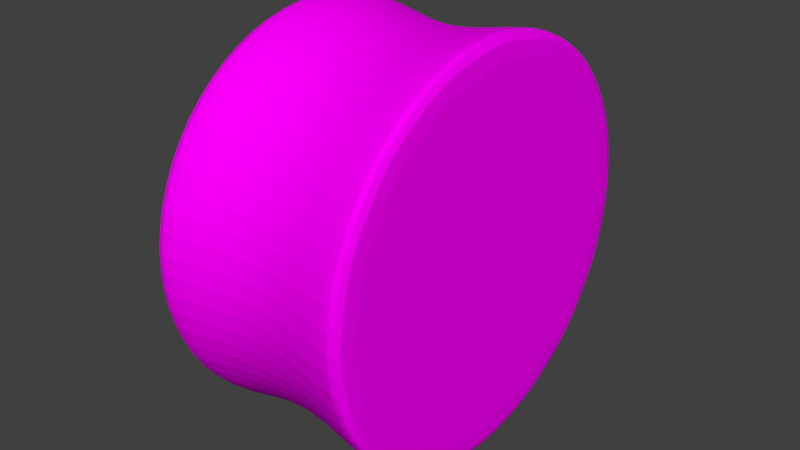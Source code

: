 # Source: wheel.blend  (saved by Blender 2.79.0; exported with 4.5.12 LTS)
import bpy
from mathutils import Matrix  # noqa: F401  (used for matrix-valued properties, if any)

bpy.ops.wm.read_factory_settings(use_empty=True)
scene = bpy.context.scene
scene.name = 'Scene'

# ---- collections
col_collection_1 = bpy.data.collections.new('Collection 1'); scene.collection.children.link(col_collection_1)

# ---- images (referenced by path relative to the original .blend; pixels are not part of the script)
import os
ASSET_DIR = os.environ.get("B2B_ASSET_DIR", "")  # directory of the original .blend (textures are referenced by path, not embedded)
HERE = os.path.dirname(os.path.abspath(__file__))  # packed textures are extracted next to this script under _unpacked/

def load_image(name, relpath, width, height, colorspace="sRGB"):
    """Load a texture the original file referenced (path relative to the .blend, or extracted next to this script)."""
    p = next((c for c in (os.path.join(HERE, relpath), os.path.join(ASSET_DIR, relpath)) if relpath and os.path.exists(c)), "")
    if p:
        img = bpy.data.images.load(p, check_existing=True)
        img.name = name
    else:  # same state as the original file: an image datablock whose file is absent (Cycles renders it pink)
        img = bpy.data.images.new(name, width, height)
        img.source = "FILE"
        img.filepath = "//" + (relpath or name)
    img.colorspace_settings.name = colorspace
    return img
img_wheel_png = load_image('wheel.png', 'wheel.png', 1024, 1024, 'sRGB')

# ---- materials (node trees are filled in below, after node groups)
mat_material_001 = bpy.data.materials.new('Material.001')
mat_material_001.alpha_threshold = 0.0
mat_material_001.roughness = 0.5

# ---- material node trees
mat_material_001.use_nodes = True; mat_material_001.node_tree.nodes.clear()
_N = mat_material_001.node_tree.nodes; _L = mat_material_001.node_tree.links
n0 = _N.new('ShaderNodeTexImage'); n0.name = 'Image Texture'; n0.location = (-229, 321)
n0.width = 140
n0.image = img_wheel_png
n1 = _N.new('ShaderNodeOutputMaterial'); n1.name = 'Material Output'; n1.location = (300, 300)
n2 = _N.new('ShaderNodeBsdfDiffuse'); n2.name = 'Diffuse BSDF'; n2.location = (10, 300)
_L.new(n2.outputs[0], n1.inputs[0])
_L.new(n0.outputs[0], n2.inputs[0])
n1.is_active_output = True

# ---- world
world_world = bpy.data.worlds.new('World'); scene.world = world_world
world_world.color = (0.05088, 0.05088, 0.05088)
world_world.use_sun_shadow = False
world_world.sun_shadow_jitter_overblur = 0.0
world_world.cycles.sampling_method = 'MANUAL'

# ---- meshes
me_circle_001 = bpy.data.meshes.new('Circle.001')
me_circle_001.from_pydata([(-5.473e-09, -0.951, -0.5), (-0.3639, -0.8786, -0.5), (-0.6725, -0.6725, -0.5), (-0.8786, -0.3639, -0.5), (-0.951, 2.275e-08, -0.5), (-0.8786, 0.3639, -0.5), (-0.6725, 0.6725, -0.5), (-0.3639, 0.8786, -0.5), (-1.576e-07, 0.951, -0.5), (0.3639, 0.8786, -0.5), (0.6725, 0.6725, -0.5), (0.8786, 0.3639, -0.5), (0.951, -2.991e-08, -0.5), (0.8786, -0.3639, -0.5), (0.6725, -0.6725, -0.5), (0.3639, -0.8786, -0.5), (4.511e-08, -0.6735, 0.4478), (-0.2578, -0.6223, 0.4478), (-0.4763, -0.4763, 0.4478), (-0.6223, -0.2578, 0.4478), (-0.6735, 2.044e-07, 0.4478), (-0.6223, 0.2578, 0.4478), (-0.4763, 0.4763, 0.4478), (-0.2578, 0.6223, 0.4478), (-1.133e-07, 0.6735, 0.4478), (0.2578, 0.6223, 0.4478), (0.4763, 0.4763, 0.4478), (0.6223, 0.2578, 0.4478), (0.6735, 1.736e-07, 0.4478), (0.6223, -0.2578, 0.4478), (0.4763, -0.4763, 0.4478), (0.2578, -0.6223, 0.4478), (-0.3827, -0.9239, 0.5), (-1.441e-08, -1.0, 0.5), (-0.7071, -0.7071, 0.5), (-0.9239, -0.3827, 0.5), (-1.0, 2.171e-07, 0.5), (-0.9239, 0.3827, 0.5), (-0.7071, 0.7071, 0.5), (-0.3827, 0.9239, 0.5), (-1.654e-07, 1.0, 0.5), (0.3827, 0.9239, 0.5), (0.7071, 0.7071, 0.5), (0.9239, 0.3827, 0.5), (1.0, 1.615e-07, 0.5), (0.9239, -0.3827, 0.5), (0.7071, -0.7071, 0.5), (0.3827, -0.9239, 0.5), (5.432e-09, -0.8912, 0.5), (2.527e-08, -0.7824, 0.4478), (-0.2994, -0.7228, 0.4478), (-0.341, -0.8233, 0.5), (-0.5532, -0.5532, 0.4478), (-0.6302, -0.6302, 0.5), (-0.7228, -0.2994, 0.4478), (-0.8233, -0.341, 0.5), (-0.7824, 2.053e-07, 0.4478), (-0.8912, 2.163e-07, 0.5), (-0.7228, 0.2994, 0.4478), (-0.8233, 0.341, 0.5), (-0.5532, 0.5532, 0.4478), (-0.6302, 0.6302, 0.5), (-0.2994, 0.7228, 0.4478), (-0.341, 0.8233, 0.5), (-1.307e-07, 0.7824, 0.4478), (-1.48e-07, 0.8912, 0.5), (0.2994, 0.7228, 0.4478), (0.341, 0.8233, 0.5), (0.5532, 0.5532, 0.4478), (0.6302, 0.6302, 0.5), (0.7228, 0.2994, 0.4478), (0.8233, 0.341, 0.5), (0.7824, 1.662e-07, 0.4478), (0.8912, 1.689e-07, 0.5), (0.7228, -0.2994, 0.4478), (0.8233, -0.341, 0.5), (0.5532, -0.5532, 0.4478), (0.6302, -0.6302, 0.5), (0.2994, -0.7228, 0.4478), (0.341, -0.8233, 0.5), (3.33e-09, -0.8731, 0.3919), (2.471e-08, -0.7788, 0.3982), (-0.298, -0.7195, 0.3982), (-0.3341, -0.8067, 0.3919), (-0.5507, -0.5507, 0.3982), (-0.6174, -0.6174, 0.3919), (-0.7195, -0.298, 0.3982), (-0.8067, -0.3341, 0.3919), (-0.7788, 1.998e-07, 0.3982), (-0.8731, 1.987e-07, 0.3919), (-0.7195, 0.298, 0.3982), (-0.8067, 0.3341, 0.3919), (-0.5507, 0.5507, 0.3982), (-0.6174, 0.6174, 0.3919), (-0.298, 0.7195, 0.3982), (-0.3341, 0.8067, 0.3919), (-1.305e-07, 0.7788, 0.3982), (-1.47e-07, 0.8731, 0.3919), (0.298, 0.7195, 0.3982), (0.3341, 0.8067, 0.3919), (0.5507, 0.5507, 0.3982), (0.6174, 0.6174, 0.3919), (0.7195, 0.298, 0.3982), (0.8067, 0.3341, 0.3919), (0.7788, 1.609e-07, 0.3982), (0.8731, 1.523e-07, 0.3919), (0.7195, -0.298, 0.3982), (0.8067, -0.3341, 0.3919), (0.5507, -0.5507, 0.3982), (0.6174, -0.6174, 0.3919), (0.298, -0.7195, 0.3982), (0.3341, -0.8067, 0.3919), (-0.3827, -0.9239, -0.5), (-1.441e-08, -1.0, -0.5), (-0.7071, -0.7071, -0.5), (-0.9239, -0.3827, -0.5), (-1.0, 2.238e-08, -0.5), (-0.9239, 0.3827, -0.5), (-0.7071, 0.7071, -0.5), (-0.3827, 0.9239, -0.5), (-1.654e-07, 1.0, -0.5), (0.3827, 0.9239, -0.5), (0.7071, 0.7071, -0.5), (0.9239, 0.3827, -0.5), (1.0, -3.326e-08, -0.5), (0.9239, -0.3827, -0.5), (0.7071, -0.7071, -0.5), (0.3827, -0.9239, -0.5), (0.3564, -0.8604, -0.2328), (0.3458, -0.8348, 1.425e-07), (0.3564, -0.8604, 0.2328), (-2.017e-08, -0.9313, 0.2328), (-2.248e-08, -0.9036, 1.537e-07), (-2.017e-08, -0.9313, -0.2328), (-1.608e-07, 0.9313, -0.2328), (-1.589e-07, 0.9036, -1.201e-07), (-1.608e-07, 0.9313, 0.2328), (0.3564, 0.8604, 0.2328), (0.3458, 0.8348, -1.09e-07), (0.3564, 0.8604, -0.2328), (-0.3564, -0.8604, -0.2328), (-0.3458, -0.8348, 1.425e-07), (-0.3564, -0.8604, 0.2328), (-0.6585, -0.6585, 0.2328), (-0.639, -0.639, 1.136e-07), (-0.6585, -0.6585, -0.2328), (0.6585, 0.6585, 0.2328), (0.639, 0.639, -8.009e-08), (0.6585, 0.6585, -0.2328), (-0.8604, -0.3564, 0.2328), (-0.8348, -0.3458, 6.892e-08), (-0.8604, -0.3564, -0.2328), (0.8604, 0.3564, 0.2328), (0.8348, 0.3458, -3.539e-08), (0.8604, 0.3564, -0.2328), (-0.9313, 1.624e-07, 0.2328), (-0.9036, 1.159e-07, 1.676e-08), (-0.9313, 7.169e-08, -0.2328), (0.9313, 1.105e-07, 0.2328), (0.9036, 6.565e-08, 1.676e-08), (0.9313, 1.987e-08, -0.2328), (-0.8604, 0.3564, 0.2328), (-0.8348, 0.3458, -3.539e-08), (-0.8604, 0.3564, -0.2328), (0.8604, -0.3564, 0.2328), (0.8348, -0.3458, 6.892e-08), (0.8604, -0.3564, -0.2328), (-0.6585, 0.6585, 0.2328), (-0.639, 0.639, -8.009e-08), (-0.6585, 0.6585, -0.2328), (0.6585, -0.6585, 0.2328), (0.639, -0.639, 1.136e-07), (0.6585, -0.6585, -0.2328), (-0.3564, 0.8604, 0.2328), (-0.3458, 0.8348, -1.09e-07), (-0.3564, 0.8604, -0.2328), (0.6292, -0.6292, 0.4915), (-0.3405, -0.822, 0.4915), (0.3405, 0.822, 0.4915), (-1.48e-07, 0.8898, 0.4915), (5.267e-09, -0.8898, 0.4915), (0.3405, -0.822, 0.4915), (-0.822, -0.3405, 0.4915), (-0.6292, -0.6292, 0.4915), (-0.3405, 0.822, 0.4915), (0.822, -0.3405, 0.4915), (-0.6292, 0.6292, 0.4915), (0.8898, 1.676e-07, 0.4915), (-0.822, 0.3405, 0.4915), (0.822, 0.3405, 0.4915), (-0.8898, 2.149e-07, 0.4915), (0.6292, 0.6292, 0.4915), (0.6187, -0.6187, 0.4029), (-0.3348, -0.8083, 0.4029), (-1.471e-07, 0.875, 0.4029), (0.3348, -0.8083, 0.4029), (-0.6187, -0.6187, 0.4029), (-0.3348, 0.8083, 0.4029), (0.8083, -0.3348, 0.4029), (-0.6187, 0.6187, 0.4029), (0.875, 1.54e-07, 0.4029), (-0.8083, 0.3348, 0.4029), (0.8083, 0.3348, 0.4029), (-0.875, 2.005e-07, 0.4029), (0.6187, 0.6187, 0.4029), (0.3348, 0.8083, 0.4029), (3.544e-09, -0.875, 0.4029), (-0.8083, -0.3348, 0.4029), (-0.2992, 0.7223, 0.4313), (0.5528, -0.5528, 0.4313), (-0.2992, -0.7223, 0.4313), (-0.5528, -0.5528, 0.4313), (-1.307e-07, 0.7818, 0.4313), (0.2992, 0.7223, 0.4313), (0.2992, -0.7223, 0.4313), (2.518e-08, -0.7818, 0.4313), (0.7223, -0.2992, 0.4313), (-0.5528, 0.5528, 0.4313), (0.7818, 1.637e-07, 0.4313), (-0.7223, 0.2992, 0.4313), (0.7223, 0.2992, 0.4313), (-0.7818, 2.027e-07, 0.4313), (0.5528, 0.5528, 0.4313), (-0.7223, -0.2992, 0.4313), (-0.5511, -0.5511, 0.4126), (0.2982, 0.72, 0.4126), (2.479e-08, -0.7793, 0.4126), (-0.2982, 0.72, 0.4126), (0.5511, -0.5511, 0.4126), (-0.2982, -0.72, 0.4126), (-1.306e-07, 0.7793, 0.4126), (0.2982, -0.72, 0.4126), (0.72, -0.2982, 0.4126), (-0.5511, 0.5511, 0.4126), (0.7793, 1.631e-07, 0.4126), (-0.72, 0.2982, 0.4126), (0.72, 0.2982, 0.4126), (-0.7793, 2.02e-07, 0.4126), (0.5511, 0.5511, 0.4126), (-0.72, -0.2982, 0.4126)], [], [(131, 130, 47, 33), (137, 136, 40, 41), (143, 142, 32, 34), (146, 137, 41, 42), (149, 143, 34, 35), (152, 146, 42, 43), (155, 149, 35, 36), (158, 152, 43, 44), (161, 155, 36, 37), (164, 158, 44, 45), (167, 161, 37, 38), (170, 164, 45, 46), (173, 167, 38, 39), (130, 170, 46, 47), (136, 173, 39, 40), (142, 131, 33, 32), (17, 16, 31, 30, 29, 28, 27, 26, 25, 24, 23, 22, 21, 20, 19, 18), (48, 51, 32, 33), (51, 53, 34, 32), (53, 55, 35, 34), (55, 57, 36, 35), (57, 59, 37, 36), (59, 61, 38, 37), (61, 63, 39, 38), (63, 65, 40, 39), (65, 67, 41, 40), (67, 69, 42, 41), (69, 71, 43, 42), (71, 73, 44, 43), (73, 75, 45, 44), (75, 77, 46, 45), (77, 79, 47, 46), (79, 48, 33, 47), (31, 16, 49, 78), (192, 198, 107, 109), (30, 31, 78, 76), (233, 227, 94, 92), (29, 30, 76, 74), (193, 206, 80, 83), (28, 29, 74, 72), (232, 228, 108, 106), (27, 28, 72, 70), (194, 197, 95, 97), (26, 27, 70, 68), (226, 229, 82, 81), (25, 26, 68, 66), (195, 192, 109, 111), (24, 25, 66, 64), (227, 230, 96, 94), (23, 24, 64, 62), (196, 193, 83, 85), (22, 23, 62, 60), (228, 231, 110, 108), (21, 22, 60, 58), (205, 194, 97, 99), (20, 21, 58, 56), (229, 224, 84, 82), (19, 20, 56, 54), (206, 195, 111, 80), (18, 19, 54, 52), (230, 225, 98, 96), (17, 18, 52, 50), (207, 196, 85, 87), (16, 17, 50, 49), (231, 226, 81, 110), (110, 81, 80, 111), (108, 110, 111, 109), (106, 108, 109, 107), (104, 106, 107, 105), (102, 104, 105, 103), (100, 102, 103, 101), (98, 100, 101, 99), (96, 98, 99, 97), (94, 96, 97, 95), (92, 94, 95, 93), (90, 92, 93, 91), (88, 90, 91, 89), (86, 88, 89, 87), (84, 86, 87, 85), (82, 84, 85, 83), (81, 82, 83, 80), (197, 199, 93, 95), (234, 232, 106, 104), (235, 233, 92, 90), (198, 200, 105, 107), (199, 201, 91, 93), (236, 234, 104, 102), (237, 235, 90, 88), (200, 202, 103, 105), (201, 203, 89, 91), (238, 236, 102, 100), (239, 237, 88, 86), (202, 204, 101, 103), (203, 207, 87, 89), (225, 238, 100, 98), (224, 239, 86, 84), (204, 205, 99, 101), (1, 2, 3, 4, 5, 6, 7, 8, 9, 10, 11, 12, 13, 14, 15, 0), (1, 0, 113, 112), (2, 1, 112, 114), (3, 2, 114, 115), (4, 3, 115, 116), (5, 4, 116, 117), (6, 5, 117, 118), (7, 6, 118, 119), (8, 7, 119, 120), (9, 8, 120, 121), (10, 9, 121, 122), (11, 10, 122, 123), (12, 11, 123, 124), (13, 12, 124, 125), (14, 13, 125, 126), (15, 14, 126, 127), (0, 15, 127, 113), (112, 113, 133, 140), (140, 133, 132, 141), (141, 132, 131, 142), (120, 119, 175, 134), (134, 175, 174, 135), (135, 174, 173, 136), (127, 126, 172, 128), (128, 172, 171, 129), (129, 171, 170, 130), (119, 118, 169, 175), (175, 169, 168, 174), (174, 168, 167, 173), (126, 125, 166, 172), (172, 166, 165, 171), (171, 165, 164, 170), (118, 117, 163, 169), (169, 163, 162, 168), (168, 162, 161, 167), (125, 124, 160, 166), (166, 160, 159, 165), (165, 159, 158, 164), (117, 116, 157, 163), (163, 157, 156, 162), (162, 156, 155, 161), (124, 123, 154, 160), (160, 154, 153, 159), (159, 153, 152, 158), (116, 115, 151, 157), (157, 151, 150, 156), (156, 150, 149, 155), (123, 122, 148, 154), (154, 148, 147, 153), (153, 147, 146, 152), (115, 114, 145, 151), (151, 145, 144, 150), (150, 144, 143, 149), (122, 121, 139, 148), (148, 139, 138, 147), (147, 138, 137, 146), (114, 112, 140, 145), (145, 140, 141, 144), (144, 141, 142, 143), (121, 120, 134, 139), (139, 134, 135, 138), (138, 135, 136, 137), (113, 127, 128, 133), (133, 128, 129, 132), (132, 129, 130, 131), (69, 67, 178, 191), (57, 55, 182, 190), (71, 69, 191, 189), (59, 57, 190, 188), (73, 71, 189, 187), (61, 59, 188, 186), (75, 73, 187, 185), (63, 61, 186, 184), (55, 53, 183, 182), (48, 79, 181, 180), (67, 65, 179, 178), (53, 51, 177, 183), (79, 77, 176, 181), (65, 63, 184, 179), (51, 48, 180, 177), (77, 75, 185, 176), (191, 178, 205, 204), (190, 182, 207, 203), (189, 191, 204, 202), (188, 190, 203, 201), (187, 189, 202, 200), (186, 188, 201, 199), (185, 187, 200, 198), (184, 186, 199, 197), (182, 183, 196, 207), (180, 181, 195, 206), (178, 179, 194, 205), (183, 177, 193, 196), (181, 176, 192, 195), (179, 184, 197, 194), (177, 180, 206, 193), (176, 185, 198, 192), (52, 54, 223, 211), (66, 68, 222, 213), (54, 56, 221, 223), (68, 70, 220, 222), (56, 58, 219, 221), (70, 72, 218, 220), (58, 60, 217, 219), (72, 74, 216, 218), (78, 49, 215, 214), (64, 66, 213, 212), (50, 52, 211, 210), (76, 78, 214, 209), (62, 64, 212, 208), (49, 50, 210, 215), (74, 76, 209, 216), (60, 62, 208, 217), (211, 223, 239, 224), (213, 222, 238, 225), (223, 221, 237, 239), (222, 220, 236, 238), (221, 219, 235, 237), (220, 218, 234, 236), (219, 217, 233, 235), (218, 216, 232, 234), (214, 215, 226, 231), (212, 213, 225, 230), (210, 211, 224, 229), (209, 214, 231, 228), (208, 212, 230, 227), (215, 210, 229, 226), (216, 209, 228, 232), (217, 208, 227, 233)])
_uv = me_circle_001.uv_layers.new(name='UVMap')
_uv.uv.foreach_set('vector', [0.8477, 0.2551, 0.8463, 0.2989, 0.8008, 0.3086, 0.8022, 0.2616, 0.4967, 0.7762, 0.4973, 0.7325, 0.543, 0.7227, 0.5423, 0.7697, 0.8484, 0.1361, 0.8484, 0.198, 0.803, 0.2003, 0.803, 0.1338, 0.4963, 0.8333, 0.4967, 0.7762, 0.5423, 0.7697, 0.5419, 0.831, 0.8477, 0.07899, 0.8484, 0.1361, 0.803, 0.1338, 0.8022, 0.07249, 0.4963, 0.8952, 0.4963, 0.8333, 0.5419, 0.831, 0.5419, 0.8975, 0.8463, 0.03525, 0.8477, 0.07899, 0.8022, 0.07249, 0.8008, 0.02553, 0.4967, 0.9523, 0.4963, 0.8952, 0.5419, 0.8975, 0.5423, 0.9588, 0.8112, 0.4642, 0.8123, 0.4205, 0.8578, 0.4105, 0.8567, 0.4574, 0.8108, 0.8092, 0.8116, 0.7521, 0.857, 0.7456, 0.8563, 0.807, 0.8109, 0.5213, 0.8112, 0.4642, 0.8567, 0.4574, 0.8563, 0.5188, 0.8108, 0.8711, 0.8108, 0.8092, 0.8563, 0.807, 0.8563, 0.8734, 0.8112, 0.5832, 0.8109, 0.5213, 0.8563, 0.5188, 0.8567, 0.5852, 0.8116, 0.9282, 0.8108, 0.8711, 0.8563, 0.8734, 0.857, 0.9347, 0.8123, 0.6403, 0.8112, 0.5832, 0.8567, 0.5852, 0.8578, 0.6465, 0.8484, 0.198, 0.8477, 0.2551, 0.8022, 0.2616, 0.803, 0.2003, 0.5246, 0.6535, 0.4796, 0.6535, 0.438, 0.6364, 0.4061, 0.6048, 0.3889, 0.5634, 0.3889, 0.5187, 0.4061, 0.4774, 0.438, 0.4457, 0.4796, 0.4286, 0.5246, 0.4286, 0.5662, 0.4457, 0.598, 0.4774, 0.6153, 0.5187, 0.6153, 0.5634, 0.598, 0.6048, 0.5662, 0.6364, 0.164, 0.3412, 0.2236, 0.3412, 0.2272, 0.3594, 0.1603, 0.3594, 0.2236, 0.3412, 0.2786, 0.3186, 0.289, 0.334, 0.2272, 0.3594, 0.2786, 0.3186, 0.3207, 0.2767, 0.3362, 0.287, 0.289, 0.334, 0.3207, 0.2767, 0.3435, 0.2221, 0.3618, 0.2257, 0.3362, 0.287, 0.3435, 0.2221, 0.3435, 0.1629, 0.3618, 0.1593, 0.3618, 0.2257, 0.3435, 0.1629, 0.3207, 0.1082, 0.3362, 0.0979, 0.3618, 0.1593, 0.3207, 0.1082, 0.2786, 0.06635, 0.289, 0.05095, 0.3362, 0.0979, 0.2786, 0.06635, 0.2236, 0.0437, 0.2272, 0.02553, 0.289, 0.05095, 0.2236, 0.0437, 0.164, 0.0437, 0.1603, 0.02553, 0.2272, 0.02553, 0.164, 0.0437, 0.1089, 0.06635, 0.09857, 0.05095, 0.1603, 0.02553, 0.1089, 0.06635, 0.06679, 0.1082, 0.05129, 0.0979, 0.09857, 0.05095, 0.06679, 0.1082, 0.04399, 0.1629, 0.0257, 0.1593, 0.05129, 0.0979, 0.04399, 0.1629, 0.04399, 0.2221, 0.0257, 0.2257, 0.0257, 0.1593, 0.04399, 0.2221, 0.06679, 0.2767, 0.05129, 0.287, 0.0257, 0.2257, 0.06679, 0.2767, 0.1089, 0.3186, 0.09857, 0.334, 0.05129, 0.287, 0.1089, 0.3186, 0.164, 0.3412, 0.1603, 0.3594, 0.09857, 0.334, 0.438, 0.6364, 0.4796, 0.6535, 0.4759, 0.6717, 0.4276, 0.6518, 0.9259, 0.8108, 0.9266, 0.7571, 0.9285, 0.7573, 0.9278, 0.8109, 0.4061, 0.6048, 0.438, 0.6364, 0.4276, 0.6518, 0.3906, 0.615, 0.1601, 0.8379, 0.1604, 0.8897, 0.158, 0.8897, 0.1576, 0.8379, 0.3889, 0.5634, 0.4061, 0.6048, 0.3906, 0.615, 0.3706, 0.567, 0.9279, 0.9637, 0.9266, 0.9226, 0.9285, 0.9224, 0.9298, 0.9634, 0.3889, 0.5187, 0.3889, 0.5634, 0.3706, 0.567, 0.3706, 0.5151, 0.2817, 0.8011, 0.2817, 0.8529, 0.2792, 0.8529, 0.2792, 0.8011, 0.4061, 0.4774, 0.3889, 0.5187, 0.3706, 0.5151, 0.3906, 0.4671, 0.9266, 0.4538, 0.9279, 0.4128, 0.9298, 0.413, 0.9285, 0.454, 0.438, 0.4457, 0.4061, 0.4774, 0.3906, 0.4671, 0.4276, 0.4303, 0.02879, 0.7901, 0.02817, 0.8379, 0.0257, 0.8379, 0.02632, 0.7901, 0.4796, 0.4286, 0.438, 0.4457, 0.4276, 0.4303, 0.4759, 0.4105, 0.9259, 0.8689, 0.9259, 0.8108, 0.9278, 0.8109, 0.9278, 0.8689, 0.5246, 0.4286, 0.4796, 0.4286, 0.4759, 0.4105, 0.5282, 0.4105, 0.1604, 0.8897, 0.1613, 0.9375, 0.1589, 0.9374, 0.158, 0.8897, 0.5662, 0.4457, 0.5246, 0.4286, 0.5282, 0.4105, 0.5766, 0.4303, 0.104, 0.8082, 0.1043, 0.7546, 0.1062, 0.7547, 0.1059, 0.8083, 0.598, 0.4774, 0.5662, 0.4457, 0.5766, 0.4303, 0.6136, 0.4671, 0.2817, 0.8529, 0.2823, 0.9007, 0.2798, 0.9007, 0.2792, 0.8529, 0.6153, 0.5187, 0.598, 0.4774, 0.6136, 0.4671, 0.6336, 0.5151, 0.9259, 0.5075, 0.9266, 0.4538, 0.9285, 0.454, 0.9278, 0.5076, 0.6153, 0.5634, 0.6153, 0.5187, 0.6336, 0.5151, 0.6336, 0.567, 0.02817, 0.8379, 0.02817, 0.8896, 0.0257, 0.8896, 0.0257, 0.8379, 0.598, 0.6048, 0.6153, 0.5634, 0.6336, 0.567, 0.6136, 0.615, 0.9266, 0.9226, 0.9259, 0.8689, 0.9278, 0.8689, 0.9285, 0.9224, 0.5662, 0.6364, 0.598, 0.6048, 0.6136, 0.615, 0.5766, 0.6518, 0.2218, 0.7535, 0.2214, 0.7901, 0.2189, 0.7901, 0.2193, 0.7536, 0.5246, 0.6535, 0.5662, 0.6364, 0.5766, 0.6518, 0.5282, 0.6717, 0.104, 0.8664, 0.104, 0.8082, 0.1059, 0.8083, 0.1059, 0.8663, 0.4796, 0.6535, 0.5246, 0.6535, 0.5282, 0.6717, 0.4759, 0.6717, 0.02992, 0.7535, 0.02879, 0.7901, 0.02632, 0.7901, 0.02745, 0.7535, 0.06148, 0.4826, 0.04155, 0.5304, 0.0257, 0.5272, 0.04804, 0.4737, 0.0983, 0.446, 0.06148, 0.4826, 0.04804, 0.4737, 0.08932, 0.4327, 0.1464, 0.4262, 0.0983, 0.446, 0.08932, 0.4327, 0.1433, 0.4105, 0.1985, 0.4262, 0.1464, 0.4262, 0.1433, 0.4105, 0.2016, 0.4105, 0.2466, 0.446, 0.1985, 0.4262, 0.2016, 0.4105, 0.2556, 0.4327, 0.2834, 0.4826, 0.2466, 0.446, 0.2556, 0.4327, 0.2968, 0.4737, 0.3033, 0.5304, 0.2834, 0.4826, 0.2968, 0.4737, 0.3192, 0.5272, 0.3033, 0.5821, 0.3033, 0.5304, 0.3192, 0.5272, 0.3192, 0.5852, 0.2834, 0.6299, 0.3033, 0.5821, 0.3192, 0.5852, 0.2968, 0.6388, 0.2466, 0.6664, 0.2834, 0.6299, 0.2968, 0.6388, 0.2556, 0.6798, 0.1985, 0.6862, 0.2466, 0.6664, 0.2556, 0.6798, 0.2016, 0.702, 0.1464, 0.6862, 0.1985, 0.6862, 0.2016, 0.702, 0.1433, 0.702, 0.0983, 0.6664, 0.1464, 0.6862, 0.1433, 0.702, 0.08932, 0.6798, 0.06148, 0.6299, 0.0983, 0.6664, 0.08932, 0.6798, 0.04804, 0.6388, 0.04155, 0.5821, 0.06148, 0.6299, 0.04804, 0.6388, 0.0257, 0.5852, 0.04155, 0.5304, 0.04155, 0.5821, 0.0257, 0.5852, 0.0257, 0.5272, 0.6118, 0.8897, 0.6111, 0.8361, 0.613, 0.836, 0.6137, 0.8896, 0.2823, 0.7533, 0.2817, 0.8011, 0.2792, 0.8011, 0.2798, 0.7534, 0.1604, 0.7901, 0.1601, 0.8379, 0.1576, 0.8379, 0.158, 0.7902, 0.9266, 0.7571, 0.9279, 0.7161, 0.9298, 0.7163, 0.9285, 0.7573, 0.6111, 0.8361, 0.6111, 0.7779, 0.613, 0.778, 0.613, 0.836, 0.2214, 0.8896, 0.2218, 0.9375, 0.2193, 0.9374, 0.2189, 0.8896, 0.1613, 0.7535, 0.1604, 0.7901, 0.158, 0.7902, 0.1589, 0.7536, 0.9279, 0.6604, 0.9266, 0.6193, 0.9285, 0.6191, 0.9298, 0.6601, 0.6111, 0.7779, 0.6118, 0.7243, 0.6137, 0.7244, 0.613, 0.778, 0.2212, 0.8379, 0.2214, 0.8896, 0.2189, 0.8896, 0.2188, 0.8379, 0.02879, 0.9374, 0.02992, 0.974, 0.02745, 0.974, 0.02632, 0.9374, 0.9266, 0.6193, 0.9259, 0.5656, 0.9278, 0.5656, 0.9285, 0.6191, 0.1043, 0.92, 0.104, 0.8664, 0.1059, 0.8663, 0.1062, 0.9199, 0.2214, 0.7901, 0.2212, 0.8379, 0.2188, 0.8379, 0.2189, 0.7901, 0.02817, 0.8896, 0.02879, 0.9374, 0.02632, 0.9374, 0.0257, 0.8896, 0.9259, 0.5656, 0.9259, 0.5075, 0.9278, 0.5076, 0.9278, 0.5656, 0.4908, 0.3271, 0.4458, 0.2824, 0.4215, 0.224, 0.4215, 0.1609, 0.4458, 0.1025, 0.4908, 0.05788, 0.5495, 0.03371, 0.6131, 0.03371, 0.6718, 0.05788, 0.7168, 0.1025, 0.7411, 0.1609, 0.7411, 0.224, 0.7168, 0.2824, 0.6718, 0.3271, 0.6131, 0.3512, 0.5495, 0.3512, 0.4908, 0.3271, 0.5495, 0.3512, 0.5479, 0.3594, 0.4861, 0.334, 0.4458, 0.2824, 0.4908, 0.3271, 0.4861, 0.334, 0.4388, 0.287, 0.4215, 0.224, 0.4458, 0.2824, 0.4388, 0.287, 0.4132, 0.2257, 0.4215, 0.1609, 0.4215, 0.224, 0.4132, 0.2257, 0.4132, 0.1593, 0.4458, 0.1025, 0.4215, 0.1609, 0.4132, 0.1593, 0.4388, 0.0979, 0.4908, 0.05788, 0.4458, 0.1025, 0.4388, 0.0979, 0.4861, 0.05095, 0.5495, 0.03371, 0.4908, 0.05788, 0.4861, 0.05095, 0.5479, 0.02553, 0.6131, 0.03371, 0.5495, 0.03371, 0.5479, 0.02553, 0.6147, 0.02553, 0.6718, 0.05788, 0.6131, 0.03371, 0.6147, 0.02553, 0.6765, 0.05095, 0.7168, 0.1025, 0.6718, 0.05788, 0.6765, 0.05095, 0.7238, 0.0979, 0.7411, 0.1609, 0.7168, 0.1025, 0.7238, 0.0979, 0.7494, 0.1593, 0.7411, 0.224, 0.7411, 0.1609, 0.7494, 0.1593, 0.7494, 0.2257, 0.7168, 0.2824, 0.7411, 0.224, 0.7494, 0.2257, 0.7238, 0.287, 0.6718, 0.3271, 0.7168, 0.2824, 0.7238, 0.287, 0.6765, 0.334, 0.6131, 0.3512, 0.6718, 0.3271, 0.6765, 0.334, 0.6147, 0.3594, 0.5495, 0.3512, 0.6131, 0.3512, 0.6147, 0.3594, 0.5479, 0.3594, 0.9743, 0.2003, 0.9735, 0.2616, 0.9274, 0.2551, 0.9282, 0.198, 0.9282, 0.198, 0.9274, 0.2551, 0.8875, 0.2525, 0.8882, 0.1971, 0.8882, 0.1971, 0.8875, 0.2525, 0.8477, 0.2551, 0.8484, 0.198, 0.6865, 0.6476, 0.6854, 0.5862, 0.7315, 0.5837, 0.7326, 0.6408, 0.7326, 0.6408, 0.7315, 0.5837, 0.7715, 0.5825, 0.7726, 0.638, 0.7726, 0.638, 0.7715, 0.5825, 0.8112, 0.5832, 0.8123, 0.6403, 0.6858, 0.9347, 0.685, 0.8734, 0.7311, 0.8711, 0.7318, 0.9282, 0.7318, 0.9282, 0.7311, 0.8711, 0.7711, 0.8702, 0.7718, 0.9256, 0.7718, 0.9256, 0.7711, 0.8702, 0.8108, 0.8711, 0.8116, 0.9282, 0.6854, 0.5862, 0.685, 0.5198, 0.7311, 0.5218, 0.7315, 0.5837, 0.7315, 0.5837, 0.7311, 0.5218, 0.7711, 0.5225, 0.7715, 0.5825, 0.7715, 0.5825, 0.7711, 0.5225, 0.8109, 0.5213, 0.8112, 0.5832, 0.685, 0.8734, 0.685, 0.807, 0.7311, 0.8092, 0.7311, 0.8711, 0.7311, 0.8711, 0.7311, 0.8092, 0.7711, 0.8102, 0.7711, 0.8702, 0.7711, 0.8702, 0.7711, 0.8102, 0.8108, 0.8092, 0.8108, 0.8711, 0.685, 0.5198, 0.6854, 0.4585, 0.7315, 0.4647, 0.7311, 0.5218, 0.7311, 0.5218, 0.7315, 0.4647, 0.7715, 0.4671, 0.7711, 0.5225, 0.7711, 0.5225, 0.7715, 0.4671, 0.8112, 0.4642, 0.8109, 0.5213, 0.685, 0.807, 0.6858, 0.7456, 0.7318, 0.7521, 0.7311, 0.8092, 0.7311, 0.8092, 0.7318, 0.7521, 0.7718, 0.7547, 0.7711, 0.8102, 0.7711, 0.8102, 0.7718, 0.7547, 0.8116, 0.7521, 0.8108, 0.8092, 0.6854, 0.4585, 0.6865, 0.4115, 0.7326, 0.4209, 0.7315, 0.4647, 0.7315, 0.4647, 0.7326, 0.4209, 0.7726, 0.4246, 0.7715, 0.4671, 0.7715, 0.4671, 0.7726, 0.4246, 0.8123, 0.4205, 0.8112, 0.4642, 0.371, 0.9588, 0.3706, 0.8975, 0.4165, 0.8952, 0.4169, 0.9523, 0.4169, 0.9523, 0.4165, 0.8952, 0.4565, 0.8943, 0.4568, 0.9497, 0.4568, 0.9497, 0.4565, 0.8943, 0.4963, 0.8952, 0.4967, 0.9523, 0.9721, 0.02553, 0.9735, 0.07249, 0.9274, 0.07899, 0.9261, 0.03525, 0.9261, 0.03525, 0.9274, 0.07899, 0.8875, 0.0816, 0.8861, 0.03917, 0.8861, 0.03917, 0.8875, 0.0816, 0.8477, 0.07899, 0.8463, 0.03525, 0.3706, 0.8975, 0.3706, 0.831, 0.4165, 0.8333, 0.4165, 0.8952, 0.4165, 0.8952, 0.4165, 0.8333, 0.4565, 0.8342, 0.4565, 0.8943, 0.4565, 0.8943, 0.4565, 0.8342, 0.4963, 0.8333, 0.4963, 0.8952, 0.9735, 0.07249, 0.9743, 0.1338, 0.9282, 0.1361, 0.9274, 0.07899, 0.9274, 0.07899, 0.9282, 0.1361, 0.8882, 0.137, 0.8875, 0.0816, 0.8875, 0.0816, 0.8882, 0.137, 0.8484, 0.1361, 0.8477, 0.07899, 0.3706, 0.831, 0.371, 0.7697, 0.4169, 0.7762, 0.4165, 0.8333, 0.4165, 0.8333, 0.4169, 0.7762, 0.4568, 0.7788, 0.4565, 0.8342, 0.4565, 0.8342, 0.4568, 0.7788, 0.4967, 0.7762, 0.4963, 0.8333, 0.9743, 0.1338, 0.9743, 0.2003, 0.9282, 0.198, 0.9282, 0.1361, 0.9282, 0.1361, 0.9282, 0.198, 0.8882, 0.1971, 0.8882, 0.137, 0.8882, 0.137, 0.8882, 0.1971, 0.8484, 0.198, 0.8484, 0.1361, 0.6883, 0.6945, 0.6865, 0.6476, 0.7326, 0.6408, 0.7342, 0.6845, 0.7342, 0.6845, 0.7326, 0.6408, 0.7726, 0.638, 0.7741, 0.6804, 0.4568, 0.7788, 0.4574, 0.7364, 0.4973, 0.7325, 0.4967, 0.7762, 0.9735, 0.2616, 0.9721, 0.3086, 0.9261, 0.2989, 0.9274, 0.2551, 0.9274, 0.2551, 0.9261, 0.2989, 0.8861, 0.2949, 0.8875, 0.2525, 0.8875, 0.2525, 0.8861, 0.2949, 0.8463, 0.2989, 0.8477, 0.2551, 0.9092, 0.5662, 0.9092, 0.507, 0.9107, 0.507, 0.9107, 0.5661, 0.08767, 0.9216, 0.08734, 0.8669, 0.0888, 0.8668, 0.08912, 0.9214, 0.9099, 0.6209, 0.9092, 0.5662, 0.9107, 0.5661, 0.9114, 0.6207, 0.5944, 0.7774, 0.5951, 0.7227, 0.5965, 0.7229, 0.5958, 0.7775, 0.9112, 0.6627, 0.9099, 0.6209, 0.9114, 0.6207, 0.9127, 0.6625, 0.5944, 0.8366, 0.5944, 0.7774, 0.5958, 0.7775, 0.5958, 0.8365, 0.9099, 0.7556, 0.9112, 0.7138, 0.9127, 0.714, 0.9114, 0.7557, 0.5951, 0.8913, 0.5944, 0.8366, 0.5958, 0.8365, 0.5965, 0.8911, 0.08734, 0.8669, 0.08734, 0.8077, 0.0888, 0.8078, 0.0888, 0.8668, 0.9099, 0.9242, 0.9092, 0.8695, 0.9107, 0.8694, 0.9114, 0.924, 0.9092, 0.507, 0.9099, 0.4523, 0.9114, 0.4524, 0.9107, 0.507, 0.08734, 0.8077, 0.08767, 0.753, 0.08912, 0.7532, 0.0888, 0.8078, 0.9092, 0.8695, 0.9092, 0.8103, 0.9107, 0.8103, 0.9107, 0.8694, 0.9099, 0.4523, 0.9112, 0.4105, 0.9127, 0.4107, 0.9114, 0.4524, 0.9112, 0.966, 0.9099, 0.9242, 0.9114, 0.924, 0.9127, 0.9658, 0.9092, 0.8103, 0.9099, 0.7556, 0.9114, 0.7557, 0.9107, 0.8103, 0.9107, 0.5661, 0.9107, 0.507, 0.9259, 0.5075, 0.9259, 0.5656, 0.08912, 0.9214, 0.0888, 0.8668, 0.104, 0.8664, 0.1043, 0.92, 0.9114, 0.6207, 0.9107, 0.5661, 0.9259, 0.5656, 0.9266, 0.6193, 0.5958, 0.7775, 0.5965, 0.7229, 0.6118, 0.7243, 0.6111, 0.7779, 0.9127, 0.6625, 0.9114, 0.6207, 0.9266, 0.6193, 0.9279, 0.6604, 0.5958, 0.8365, 0.5958, 0.7775, 0.6111, 0.7779, 0.6111, 0.8361, 0.9114, 0.7557, 0.9127, 0.714, 0.9279, 0.7161, 0.9266, 0.7571, 0.5965, 0.8911, 0.5958, 0.8365, 0.6111, 0.8361, 0.6118, 0.8897, 0.0888, 0.8668, 0.0888, 0.8078, 0.104, 0.8082, 0.104, 0.8664, 0.9114, 0.924, 0.9107, 0.8694, 0.9259, 0.8689, 0.9266, 0.9226, 0.9107, 0.507, 0.9114, 0.4524, 0.9266, 0.4538, 0.9259, 0.5075, 0.0888, 0.8078, 0.08912, 0.7532, 0.1043, 0.7546, 0.104, 0.8082, 0.9107, 0.8694, 0.9107, 0.8103, 0.9259, 0.8108, 0.9259, 0.8689, 0.5978, 0.9329, 0.5965, 0.8911, 0.6118, 0.8897, 0.6131, 0.9308, 0.9127, 0.9658, 0.9114, 0.924, 0.9266, 0.9226, 0.9279, 0.9637, 0.9107, 0.8103, 0.9114, 0.7557, 0.9266, 0.7571, 0.9259, 0.8108, 0.03419, 0.8897, 0.0348, 0.9377, 0.03198, 0.9377, 0.03136, 0.8897, 0.2274, 0.7898, 0.2273, 0.8378, 0.2244, 0.8378, 0.2246, 0.7898, 0.0348, 0.9377, 0.03594, 0.9745, 0.03311, 0.9744, 0.03198, 0.9377, 0.2273, 0.8378, 0.2274, 0.8897, 0.2246, 0.8897, 0.2244, 0.8378, 0.1673, 0.753, 0.1664, 0.7898, 0.1636, 0.7898, 0.1645, 0.7531, 0.2274, 0.8897, 0.2278, 0.9377, 0.225, 0.9377, 0.2246, 0.8897, 0.1664, 0.7898, 0.1661, 0.8378, 0.1633, 0.8378, 0.1636, 0.7898, 0.2883, 0.753, 0.2877, 0.801, 0.2849, 0.8011, 0.2855, 0.7531, 0.03594, 0.753, 0.0348, 0.7898, 0.03198, 0.7898, 0.03311, 0.7531, 0.2278, 0.753, 0.2274, 0.7898, 0.2246, 0.7898, 0.225, 0.7531, 0.03419, 0.8378, 0.03419, 0.8897, 0.03136, 0.8897, 0.03136, 0.8378, 0.2877, 0.853, 0.2883, 0.901, 0.2855, 0.9009, 0.2849, 0.853, 0.1664, 0.8897, 0.1673, 0.9377, 0.1645, 0.9377, 0.1636, 0.8897, 0.0348, 0.7898, 0.03419, 0.8378, 0.03136, 0.8378, 0.03198, 0.7898, 0.2877, 0.801, 0.2877, 0.853, 0.2849, 0.853, 0.2849, 0.8011, 0.1661, 0.8378, 0.1664, 0.8897, 0.1636, 0.8897, 0.1633, 0.8378, 0.03136, 0.8897, 0.03198, 0.9377, 0.02879, 0.9374, 0.02817, 0.8896, 0.2246, 0.7898, 0.2244, 0.8378, 0.2212, 0.8379, 0.2214, 0.7901, 0.03198, 0.9377, 0.03311, 0.9744, 0.02992, 0.974, 0.02879, 0.9374, 0.2244, 0.8378, 0.2246, 0.8897, 0.2214, 0.8896, 0.2212, 0.8379, 0.1645, 0.7531, 0.1636, 0.7898, 0.1604, 0.7901, 0.1613, 0.7535, 0.2246, 0.8897, 0.225, 0.9377, 0.2218, 0.9375, 0.2214, 0.8896, 0.1636, 0.7898, 0.1633, 0.8378, 0.1601, 0.8379, 0.1604, 0.7901, 0.2855, 0.7531, 0.2849, 0.8011, 0.2817, 0.8011, 0.2823, 0.7533, 0.03311, 0.7531, 0.03198, 0.7898, 0.02879, 0.7901, 0.02992, 0.7535, 0.225, 0.7531, 0.2246, 0.7898, 0.2214, 0.7901, 0.2218, 0.7535, 0.03136, 0.8378, 0.03136, 0.8897, 0.02817, 0.8896, 0.02817, 0.8379, 0.2849, 0.853, 0.2855, 0.9009, 0.2823, 0.9007, 0.2817, 0.8529, 0.1636, 0.8897, 0.1645, 0.9377, 0.1613, 0.9375, 0.1604, 0.8897, 0.03198, 0.7898, 0.03136, 0.8378, 0.02817, 0.8379, 0.02879, 0.7901, 0.2849, 0.8011, 0.2849, 0.853, 0.2817, 0.8529, 0.2817, 0.8011, 0.1633, 0.8378, 0.1636, 0.8897, 0.1604, 0.8897, 0.1601, 0.8379])
me_circle_001.materials.append(mat_material_001)
me_circle_001.use_remesh_preserve_volume = False
me_circle_001.use_remesh_preserve_attributes = False
me_circle_001.use_mirror_vertex_groups = False
me_circle_001.update()

# ---- objects
ob_circle_001 = bpy.data.objects.new('Circle.001', me_circle_001)

# ---- transforms, parenting, visibility, modifiers, constraints
ob_circle_001.location = (0.03651, -0.0004116, -0.01178)
ob_circle_001.rotation_euler = (-4.712, 21.99, -7.854)
ob_circle_001.lineart.crease_threshold = 0.0
_m = ob_circle_001.modifiers.new('Subsurf', 'SUBSURF')
_m.uv_smooth = 'PRESERVE_CORNERS'
_m.quality = 2
_m.levels = 3
_m.show_only_control_edges = False

# ---- collection membership
col_collection_1.objects.link(ob_circle_001)

# ---- scene / render settings (as saved in the file)
scene.frame_start = 1; scene.frame_end = 250; scene.frame_set(15)
scene.render.engine = 'CYCLES'
scene.render.resolution_percentage = 50
scene.render.dither_intensity = 0.0
scene.cycles.use_denoising = False
scene.cycles.samples = 128
scene.cycles.sampling_pattern = 'TABULATED_SOBOL'
scene.cycles.use_adaptive_sampling = False
scene.cycles.use_light_tree = False
scene.cycles.blur_glossy = 0.0
scene.cycles.sample_clamp_indirect = 0.0
scene.view_settings.view_transform = 'Standard'
bpy.context.view_layer.update()

# ---- added for rendering (the .blend has no active camera and no usable light): camera, sun
cam_auto = bpy.data.cameras.new('AutoCamera')
cam_auto.lens = 50.0
cam_auto.sensor_width = 36.0
cam_auto.clip_end = 1000.0
ob_auto_camera = bpy.data.objects.new('AutoCamera', cam_auto)
scene.collection.objects.link(ob_auto_camera)
ob_auto_camera.location = (2.81219, -3.33122, 2.20876)
ob_auto_camera.rotation_euler = (1.09748, -7.21219e-08, 0.694738)
scene.camera = ob_auto_camera
light_auto_sun = bpy.data.lights.new('AutoSun', 'SUN')
light_auto_sun.energy = 3.0
light_auto_sun.angle = 0.0523599
ob_auto_sun = bpy.data.objects.new('AutoSun', light_auto_sun)
scene.collection.objects.link(ob_auto_sun)
ob_auto_sun.rotation_euler = (0.872665, 0.174533, 0.523599)
bpy.context.view_layer.update()
